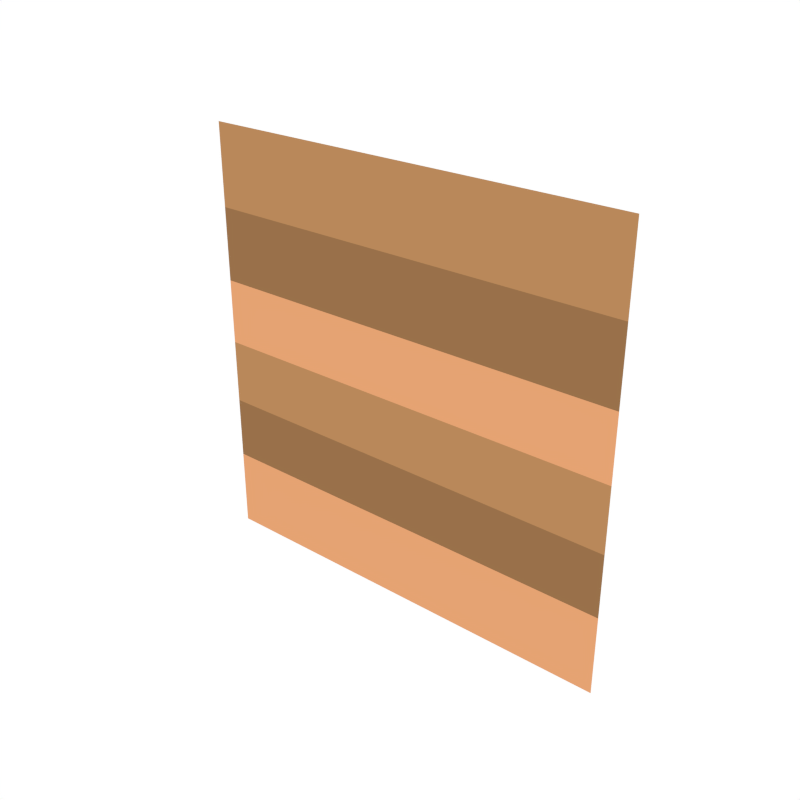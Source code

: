 # Source: Cube_Grass_Side_Center_Tall.blend  (saved by Blender 2.79.0; exported with 4.5.12 LTS)
import bpy
from mathutils import Matrix  # noqa: F401  (used for matrix-valued properties, if any)

bpy.ops.wm.read_factory_settings(use_empty=True)
scene = bpy.context.scene
scene.name = 'Scene'

# ---- collections
col_collection_1 = bpy.data.collections.new('Collection 1'); scene.collection.children.link(col_collection_1)

# ---- materials (node trees are filled in below, after node groups)
mat_green_light = bpy.data.materials.new('Green_Light')
mat_green_light.alpha_threshold = 0.0
mat_green_light.diffuse_color = (0.3129, 0.4109, 0.02278, 1.0)
mat_green_light.roughness = 0.5
mat_dirt_1 = bpy.data.materials.new('Dirt_1')
mat_dirt_1.alpha_threshold = 0.0
mat_dirt_1.diffuse_color = (0.4869, 0.247, 0.1019, 1.0)
mat_dirt_1.roughness = 0.5
mat_dirt_2 = bpy.data.materials.new('Dirt_2')
mat_dirt_2.alpha_threshold = 0.0
mat_dirt_2.diffuse_color = (0.3185, 0.1634, 0.06886, 1.0)
mat_dirt_2.roughness = 0.5
mat_dirt_3 = bpy.data.materials.new('Dirt_3')
mat_dirt_3.alpha_threshold = 0.0
mat_dirt_3.diffuse_color = (0.7874, 0.3653, 0.1699, 1.0)
mat_dirt_3.roughness = 0.5

# ---- node groups
ng_auto_smooth = bpy.data.node_groups.new('Auto Smooth', 'GeometryNodeTree')
_s = ng_auto_smooth.interface.new_socket(name='Geometry', in_out='OUTPUT', socket_type='NodeSocketGeometry')
_s = ng_auto_smooth.interface.new_socket(name='Geometry', in_out='INPUT', socket_type='NodeSocketGeometry')
_s = ng_auto_smooth.interface.new_socket(name='Angle', in_out='INPUT', socket_type='NodeSocketFloat')
_s.subtype = 'ANGLE'
_s.min_value = 0.0
_s.max_value = 3.142
ng_auto_smooth.is_modifier = True
_N = ng_auto_smooth.nodes; _L = ng_auto_smooth.links
n0 = _N.new('NodeGroupOutput'); n0.name = 'Group Output'; n0.location = (480, -100)
n1 = _N.new('NodeGroupInput'); n1.name = 'Group Input'; n1.location = (-420, -300)
n2 = _N.new('NodeGroupInput'); n2.name = 'Group Input.001'; n2.location = (-60, -100)
n3 = _N.new('GeometryNodeSetShadeSmooth'); n3.name = 'Set Shade Smooth'; n3.location = (120, -100)
n3.domain = 'EDGE'
n4 = _N.new('GeometryNodeSetShadeSmooth'); n4.name = 'Set Shade Smooth.001'; n4.location = (300, -100)
n5 = _N.new('GeometryNodeInputMeshEdgeAngle'); n5.name = 'Edge Angle'; n5.location = (-420, -220)
n6 = _N.new('GeometryNodeInputEdgeSmooth'); n6.name = 'Is Edge Smooth'; n6.location = (-60, -160)
n7 = _N.new('GeometryNodeInputShadeSmooth'); n7.name = 'Is Face Smooth'; n7.location = (-240, -340)
n8 = _N.new('FunctionNodeBooleanMath'); n8.name = 'Boolean Math'; n8.location = (-60, -220)
n9 = _N.new('FunctionNodeCompare'); n9.name = 'Compare'; n9.location = (-240, -180)
n9.operation = 'LESS_EQUAL'
_L.new(n5.outputs[0], n9.inputs[0])
_L.new(n4.outputs[0], n0.inputs[0])
_L.new(n1.outputs[1], n9.inputs[1])
_L.new(n9.outputs[0], n8.inputs[0])
_L.new(n7.outputs[0], n8.inputs[1])
_L.new(n2.outputs[0], n3.inputs[0])
_L.new(n6.outputs[0], n3.inputs[1])
_L.new(n3.outputs[0], n4.inputs[0])
_L.new(n8.outputs[0], n3.inputs[2])
n0.is_active_output = True

# ---- material node trees

# ---- world
world_world = bpy.data.worlds.new('World'); scene.world = world_world
world_world.color = (1.0, 1.0, 1.0)
world_world.use_sun_shadow = False
world_world.sun_shadow_jitter_overblur = 0.0
world_world.cycles.sampling_method = 'NONE'
world_world.cycles.sample_map_resolution = 256

# ---- meshes
me_cube_385 = bpy.data.meshes.new('Cube.385')
me_cube_385.from_pydata([(1.0, -1.0, -1.0), (-1.0, -1.0, -1.0), (-1.0, -1.0, -0.624), (-1.0, -1.0, -0.3277), (-1.0, -1.0, -0.0243), (-1.0, -1.0, 0.2813), (-1.0, -1.0, 0.624), (1.0, -1.0, 0.624), (1.0, -1.0, 0.2813), (1.0, -1.0, -0.0243), (1.0, -1.0, -0.3277), (1.0, -1.0, -0.624), (1.0, -1.0, 1.0), (-1.0, -1.0, 1.0)], [], [(2, 1, 0, 11), (3, 10, 9, 4), (6, 5, 8, 7), (5, 4, 9, 8), (3, 2, 11, 10), (6, 7, 12, 13)])
me_cube_385.polygons.foreach_set('use_smooth', [True] * 6)
me_cube_385.polygons.foreach_set('material_index', [3, 1, 2, 3, 2, 1])
me_cube_385.materials.append(mat_green_light)
me_cube_385.materials.append(mat_dirt_1)
me_cube_385.materials.append(mat_dirt_2)
me_cube_385.materials.append(mat_dirt_3)
me_cube_385.use_remesh_preserve_volume = False
me_cube_385.use_remesh_preserve_attributes = False
me_cube_385.use_mirror_vertex_groups = False
me_cube_385.update()

# ---- objects
ob_cube_grass_sidecenter_tall = bpy.data.objects.new('Cube_Grass_SideCenter_Tall', me_cube_385)

# ---- transforms, parenting, visibility, modifiers, constraints
ob_cube_grass_sidecenter_tall.location = (0.0, 0.0, 0.0)
ob_cube_grass_sidecenter_tall.lineart.crease_threshold = 0.0
_m = ob_cube_grass_sidecenter_tall.modifiers.new('Auto Smooth', 'NODES')
_m.node_group = ng_auto_smooth
_gi = [s.identifier for s in ng_auto_smooth.interface.items_tree if s.item_type == 'SOCKET' and s.in_out == 'INPUT']
_m[_gi[1]] = 0.7051  # Angle

# ---- collection membership
col_collection_1.objects.link(ob_cube_grass_sidecenter_tall)

# ---- scene / render settings (as saved in the file)
scene.frame_start = 1; scene.frame_end = 250; scene.frame_set(0)
scene.render.engine = 'CYCLES'
scene.render.resolution_x = 1000
scene.render.resolution_y = 1000
scene.render.dither_intensity = 0.0
scene.cycles.samples = 200
scene.cycles.sampling_pattern = 'TABULATED_SOBOL'
scene.cycles.light_sampling_threshold = 0.0
scene.cycles.use_adaptive_sampling = False
scene.cycles.use_light_tree = False
scene.cycles.caustics_reflective = False
scene.cycles.caustics_refractive = False
scene.cycles.blur_glossy = 0.0
scene.cycles.max_bounces = 2
scene.cycles.pixel_filter_type = 'GAUSSIAN'
scene.cycles.sample_clamp_indirect = 0.0
scene.view_settings.view_transform = 'Standard'
bpy.context.view_layer.update()

# ---- added for rendering (the .blend has no active camera): camera
cam_auto = bpy.data.cameras.new('AutoCamera')
cam_auto.lens = 50.0
cam_auto.sensor_width = 36.0
cam_auto.clip_end = 1000.0
ob_auto_camera = bpy.data.objects.new('AutoCamera', cam_auto)
scene.collection.objects.link(ob_auto_camera)
ob_auto_camera.location = (2.61693, -4.14032, 2.09354)
ob_auto_camera.rotation_euler = (1.09748, -7.21219e-08, 0.694738)
scene.camera = ob_auto_camera
bpy.context.view_layer.update()
